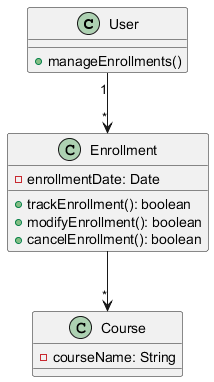

The diagram above was rendered by PlantUML. Its source (embedded in the PNG):
@startuml
class User {
    + manageEnrollments()
}

class Course {
    - courseName: String
}

class Enrollment {
    - enrollmentDate: Date
    + trackEnrollment(): boolean
    + modifyEnrollment(): boolean
    + cancelEnrollment(): boolean
}

User "1" --> "*" Enrollment
Enrollment --> "*" Course
@enduml